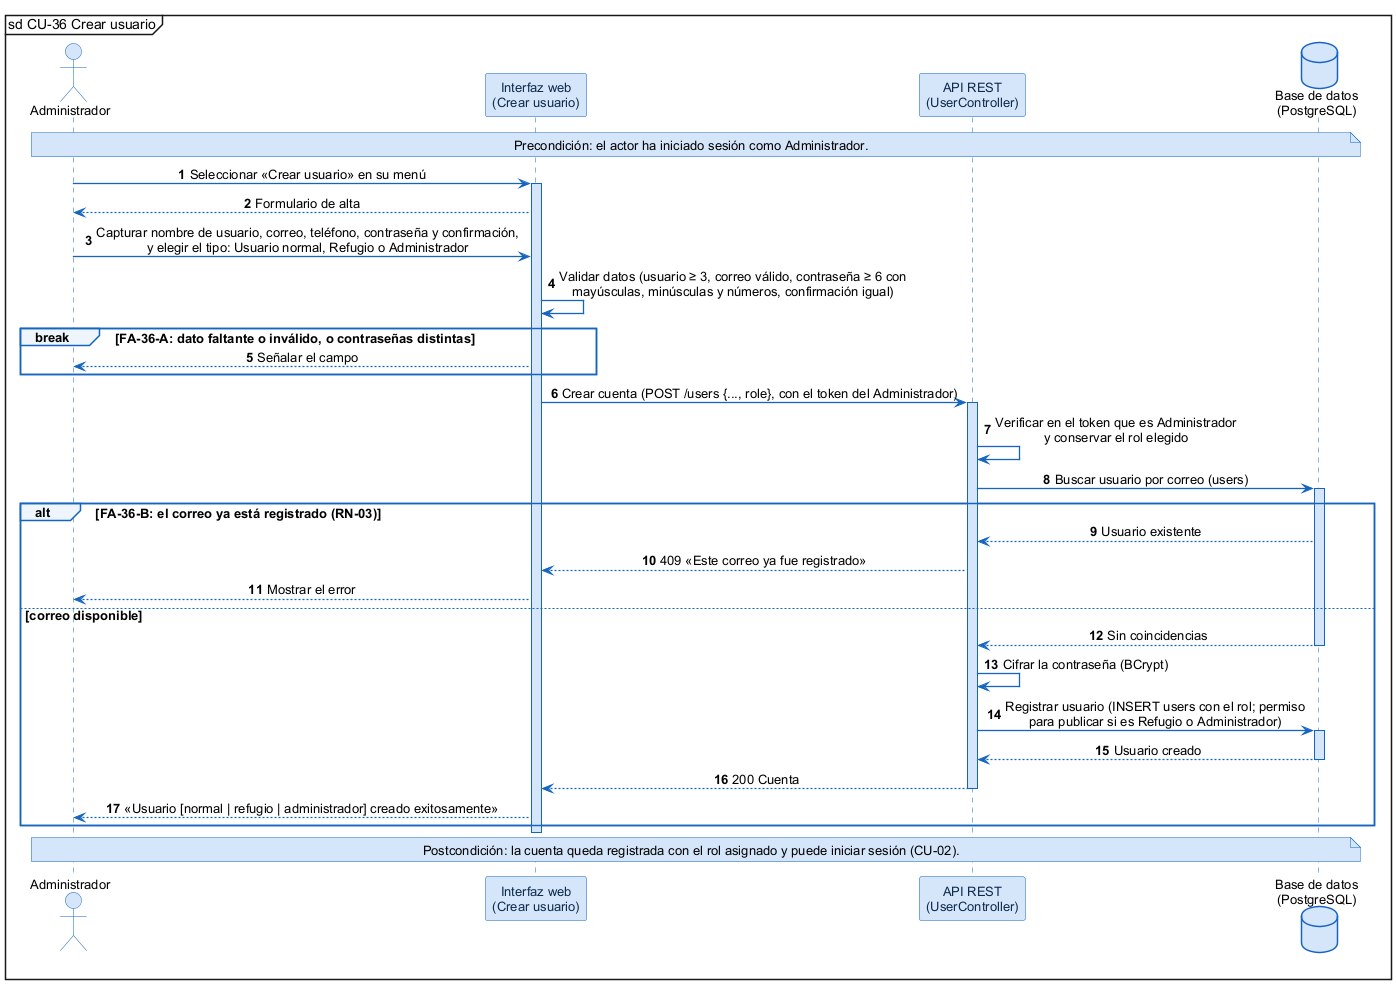

The diagram above was rendered by PlantUML. Its source (embedded in the PNG):
@startuml
skinparam shadowing false
skinparam defaultFontName Arial
skinparam defaultFontSize 13
skinparam backgroundColor #FFFFFF
skinparam sequenceMessageAlign center
skinparam ArrowColor #1565C0
skinparam ArrowThickness 1.3
skinparam sequence {
  LifeLineBorderColor #1565C0
  LifeLineBackgroundColor #D6E6FA
  ParticipantBorderColor #1565C0
  ParticipantBackgroundColor #D6E6FA
  ParticipantFontColor #0D2B4E
  ActorBorderColor #1565C0
  ActorBackgroundColor #D6E6FA
  GroupBorderColor #1565C0
  GroupBackgroundColor #EEF5FD
  GroupHeaderFontStyle bold
  DividerBorderColor #1565C0
  ReferenceBorderColor #1565C0
  ReferenceBackgroundColor #EEF5FD
}
skinparam database {
  BorderColor #1565C0
  BackgroundColor #D6E6FA
}
skinparam note {
  BorderColor #1565C0
  BackgroundColor #D6E6FA
}
mainframe sd CU-36 Crear usuario
autonumber

actor "Administrador" as U
participant "Interfaz web\n(Crear usuario)" as W
participant "API REST\n(UserController)" as A
database "Base de datos\n(PostgreSQL)" as DB

note over U, DB : Precondición: el actor ha iniciado sesión como Administrador.

U -> W : Seleccionar «Crear usuario» en su menú
activate W
W --> U : Formulario de alta
U -> W : Capturar nombre de usuario, correo, teléfono, contraseña y confirmación,\ny elegir el tipo: Usuario normal, Refugio o Administrador
W -> W : Validar datos (usuario ≥ 3, correo válido, contraseña ≥ 6 con\nmayúsculas, minúsculas y números, confirmación igual)
break FA-36-A: dato faltante o inválido, o contraseñas distintas
  W --> U : Señalar el campo
end
W -> A : Crear cuenta (POST /users {..., role}, con el token del Administrador)
activate A
A -> A : Verificar en el token que es Administrador\ny conservar el rol elegido
A -> DB : Buscar usuario por correo (users)
activate DB
alt FA-36-B: el correo ya está registrado (RN-03)
  DB --> A : Usuario existente
  A --> W : 409 «Este correo ya fue registrado»
  W --> U : Mostrar el error
else correo disponible
  DB --> A : Sin coincidencias
  deactivate DB
  A -> A : Cifrar la contraseña (BCrypt)
  A -> DB : Registrar usuario (INSERT users con el rol; permiso\npara publicar si es Refugio o Administrador)
  activate DB
  DB --> A : Usuario creado
  deactivate DB
  A --> W : 200 Cuenta
  deactivate A
  W --> U : «Usuario [normal | refugio | administrador] creado exitosamente»
end
deactivate W

note over U, DB : Postcondición: la cuenta queda registrada con el rol asignado y puede iniciar sesión (CU-02).
@enduml